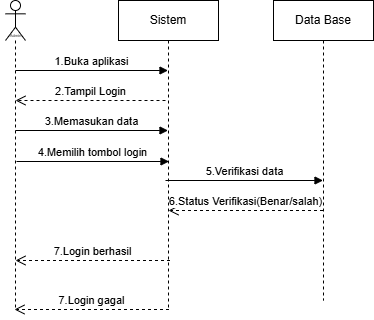

The diagram above was exported from draw.io. Its source (the exported page's mxGraphModel, read from the mxfile embedded in the PNG):
<mxGraphModel dx="1362" dy="312" grid="1" gridSize="10" guides="1" tooltips="1" connect="1" arrows="1" fold="1" page="1" pageScale="1" pageWidth="850" pageHeight="1100" math="0" shadow="0">
  <root>
    <mxCell id="0" />
    <mxCell id="1" parent="0" />
    <mxCell id="2" value="" style="shape=umlLifeline;perimeter=lifelinePerimeter;whiteSpace=wrap;html=1;container=1;dropTarget=0;collapsible=0;recursiveResize=0;outlineConnect=0;portConstraint=eastwest;newEdgeStyle={&quot;curved&quot;:0,&quot;rounded&quot;:0};participant=umlActor;size=40;" parent="1" vertex="1">
      <mxGeometry x="-640" y="160" width="20" height="310" as="geometry" />
    </mxCell>
    <mxCell id="3" value="Sistem" style="shape=umlLifeline;perimeter=lifelinePerimeter;whiteSpace=wrap;html=1;container=1;dropTarget=0;collapsible=0;recursiveResize=0;outlineConnect=0;portConstraint=eastwest;newEdgeStyle={&quot;curved&quot;:0,&quot;rounded&quot;:0};" vertex="1" parent="1">
      <mxGeometry x="-527" y="160" width="100" height="310" as="geometry" />
    </mxCell>
    <mxCell id="4" value="Data Base" style="shape=umlLifeline;perimeter=lifelinePerimeter;whiteSpace=wrap;html=1;container=1;dropTarget=0;collapsible=0;recursiveResize=0;outlineConnect=0;portConstraint=eastwest;newEdgeStyle={&quot;curved&quot;:0,&quot;rounded&quot;:0};" vertex="1" parent="1">
      <mxGeometry x="-372" y="160" width="100" height="300" as="geometry" />
    </mxCell>
    <mxCell id="5" value="&lt;font style=&quot;font-size: 4px;&quot;&gt;Admin&lt;/font&gt;" style="text;html=1;align=center;verticalAlign=middle;resizable=0;points=[];autosize=1;strokeColor=none;fillColor=none;" vertex="1" parent="1">
      <mxGeometry x="-645" y="178" width="30" height="30" as="geometry" />
    </mxCell>
    <mxCell id="6" value="1.Buka aplikasi" style="html=1;verticalAlign=bottom;endArrow=block;curved=0;rounded=0;" edge="1" parent="1" target="3">
      <mxGeometry width="80" relative="1" as="geometry">
        <mxPoint x="-630" y="230" as="sourcePoint" />
        <mxPoint x="-550" y="230" as="targetPoint" />
      </mxGeometry>
    </mxCell>
    <mxCell id="7" value="2.Tampil Login" style="html=1;verticalAlign=bottom;endArrow=open;dashed=1;endSize=8;curved=0;rounded=0;" edge="1" parent="1">
      <mxGeometry relative="1" as="geometry">
        <mxPoint x="-480" y="260" as="sourcePoint" />
        <mxPoint x="-630" y="260" as="targetPoint" />
      </mxGeometry>
    </mxCell>
    <mxCell id="8" value="3.Memasukan data" style="html=1;verticalAlign=bottom;endArrow=block;curved=0;rounded=0;" edge="1" parent="1">
      <mxGeometry width="80" relative="1" as="geometry">
        <mxPoint x="-630" y="290" as="sourcePoint" />
        <mxPoint x="-477.5" y="290" as="targetPoint" />
      </mxGeometry>
    </mxCell>
    <mxCell id="9" value="4.Memilih tombol login" style="html=1;verticalAlign=bottom;endArrow=block;curved=0;rounded=0;" edge="1" parent="1">
      <mxGeometry width="80" relative="1" as="geometry">
        <mxPoint x="-629" y="321" as="sourcePoint" />
        <mxPoint x="-476.5" y="321" as="targetPoint" />
      </mxGeometry>
    </mxCell>
    <mxCell id="10" value="5.Verifikasi data" style="html=1;verticalAlign=bottom;endArrow=block;curved=0;rounded=0;" edge="1" parent="1" target="4">
      <mxGeometry width="80" relative="1" as="geometry">
        <mxPoint x="-480" y="340" as="sourcePoint" />
        <mxPoint x="-327.5" y="340" as="targetPoint" />
      </mxGeometry>
    </mxCell>
    <mxCell id="11" value="6.Status Verifikasi(Benar/salah)" style="html=1;verticalAlign=bottom;endArrow=open;dashed=1;endSize=8;curved=0;rounded=0;" edge="1" parent="1">
      <mxGeometry relative="1" as="geometry">
        <mxPoint x="-322.5" y="370" as="sourcePoint" />
        <mxPoint x="-477" y="370" as="targetPoint" />
      </mxGeometry>
    </mxCell>
    <mxCell id="12" value="7.Login berhasil" style="html=1;verticalAlign=bottom;endArrow=open;dashed=1;endSize=8;curved=0;rounded=0;" edge="1" parent="1">
      <mxGeometry relative="1" as="geometry">
        <mxPoint x="-475.5" y="420" as="sourcePoint" />
        <mxPoint x="-630" y="420" as="targetPoint" />
      </mxGeometry>
    </mxCell>
    <mxCell id="13" value="7.Login gagal" style="html=1;verticalAlign=bottom;endArrow=open;dashed=1;endSize=8;curved=0;rounded=0;" edge="1" parent="1">
      <mxGeometry relative="1" as="geometry">
        <mxPoint x="-476.5" y="469" as="sourcePoint" />
        <mxPoint x="-631" y="469" as="targetPoint" />
      </mxGeometry>
    </mxCell>
  </root>
</mxGraphModel>